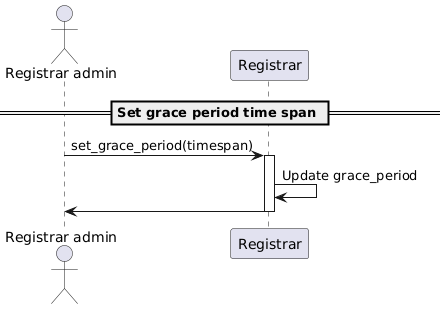

The diagram above was rendered by PlantUML. Its source (embedded in the PNG):
@startuml
'https://plantuml.com/sequence-diagram

'autonumber
actor "Registrar admin"
participant "Registrar"

== Set grace period time span ==

"Registrar admin" -> "Registrar": set_grace_period(timespan)
activate "Registrar"
"Registrar" -> "Registrar": Update grace_period
"Registrar" -> "Registrar admin"
deactivate "Registrar"

@enduml